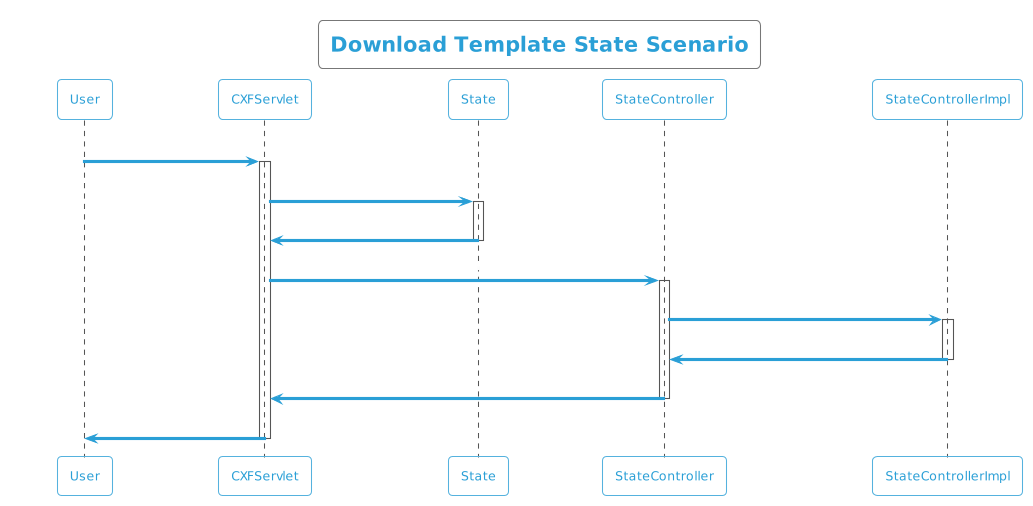

The diagram above was rendered by PlantUML. Its source (embedded in the PNG):
@startuml
!theme cyborg-outline
title  Download Template State Scenario
participant User
User -> CXFServlet: State
activate CXFServlet
CXFServlet -> State: << downloadTemplate >>
activate State
State -> CXFServlet: << instance >>
deactivate State
CXFServlet -> StateController: downloadTemplate(:String fileName)
activate StateController
StateController -> StateControllerImpl: ResponseBuilder(workbook,fileName)
activate StateControllerImpl
StateControllerImpl -> StateController: response(:ResponseEntity)
deactivate StateControllerImpl
StateController -> CXFServlet: << State  >>
deactivate StateController
CXFServlet -> User: marshalled State XML
deactivate CXFServlet
@enduml